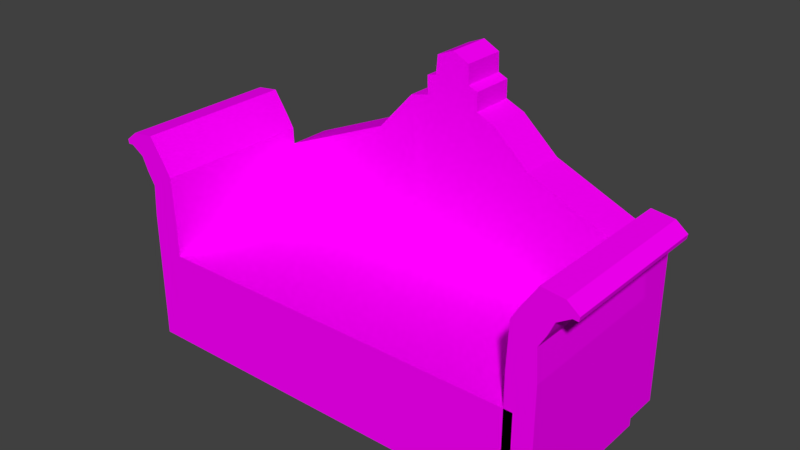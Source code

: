 # Source: OrphanageSofa.blend  (saved by Blender 2.79.0; exported with 4.5.12 LTS)
import bpy
from mathutils import Matrix  # noqa: F401  (used for matrix-valued properties, if any)

bpy.ops.wm.read_factory_settings(use_empty=True)
scene = bpy.context.scene
scene.name = 'Scene'

# ---- collections
col_collection_1 = bpy.data.collections.new('Collection 1'); scene.collection.children.link(col_collection_1)

# ---- images (referenced by path relative to the original .blend; pixels are not part of the script)
import os
ASSET_DIR = os.environ.get("B2B_ASSET_DIR", "")  # directory of the original .blend (textures are referenced by path, not embedded)
HERE = os.path.dirname(os.path.abspath(__file__))  # packed textures are extracted next to this script under _unpacked/

def load_image(name, relpath, width, height, colorspace="sRGB"):
    """Load a texture the original file referenced (path relative to the .blend, or extracted next to this script)."""
    p = next((c for c in (os.path.join(HERE, relpath), os.path.join(ASSET_DIR, relpath)) if relpath and os.path.exists(c)), "")
    if p:
        img = bpy.data.images.load(p, check_existing=True)
        img.name = name
    else:  # same state as the original file: an image datablock whose file is absent (Cycles renders it pink)
        img = bpy.data.images.new(name, width, height)
        img.source = "FILE"
        img.filepath = "//" + (relpath or name)
    img.colorspace_settings.name = colorspace
    return img
img_orphanage_sofa_textile_png_001 = load_image('orphanage_sofa_textile.png.001', 'orphanage_sofa_textile.png', 1024, 1024, 'sRGB')
img_orphanage_sofa_wood_png_001 = load_image('orphanage_sofa_wood.png.001', 'orphanage_sofa_wood.png', 1024, 1024, 'sRGB')

# ---- materials (node trees are filled in below, after node groups)
mat_material = bpy.data.materials.new('Material')
mat_material.alpha_threshold = 0.0
mat_material.diffuse_color = (0.8, 0.09913, 0.07989, 1.0)
mat_material.roughness = 0.5
mat_material.line_color = (0.0, 0.0, 0.0, 1.0)
mat_material_001 = bpy.data.materials.new('Material.001')
mat_material_001.alpha_threshold = 0.0
mat_material_001.diffuse_color = (0.01739, 0.007476, 0.0008177, 1.0)
mat_material_001.roughness = 0.5

# ---- material node trees
mat_material.use_nodes = True; mat_material.node_tree.nodes.clear()
_N = mat_material.node_tree.nodes; _L = mat_material.node_tree.links
n0 = _N.new('ShaderNodeOutputMaterial'); n0.name = 'Material Output'; n0.location = (300, 300)
n1 = _N.new('ShaderNodeBsdfDiffuse'); n1.name = 'Diffuse BSDF'; n1.location = (10, 300)
n2 = _N.new('ShaderNodeTexImage'); n2.name = 'Image Texture'; n2.location = (-180, 300)
n2.width = 140
n2.image = img_orphanage_sofa_textile_png_001
_L.new(n1.outputs[0], n0.inputs[0])
_L.new(n2.outputs[0], n1.inputs[0])
n0.is_active_output = True
mat_material_001.use_nodes = True; mat_material_001.node_tree.nodes.clear()
_N = mat_material_001.node_tree.nodes; _L = mat_material_001.node_tree.links
n0 = _N.new('ShaderNodeOutputMaterial'); n0.name = 'Material Output'; n0.location = (300, 300)
n1 = _N.new('ShaderNodeBsdfDiffuse'); n1.name = 'Diffuse BSDF'; n1.location = (10, 300)
n2 = _N.new('ShaderNodeTexImage'); n2.name = 'Image Texture'; n2.location = (-180, 300)
n2.width = 140
n2.image = img_orphanage_sofa_wood_png_001
_L.new(n1.outputs[0], n0.inputs[0])
_L.new(n2.outputs[0], n1.inputs[0])
n0.is_active_output = True

# ---- world
world_world = bpy.data.worlds.new('World'); scene.world = world_world
world_world.color = (0.05088, 0.05088, 0.05088)
world_world.use_sun_shadow = False
world_world.sun_shadow_jitter_overblur = 0.0
world_world.cycles.sampling_method = 'MANUAL'

# ---- meshes
me_cube_004 = bpy.data.meshes.new('Cube.004')
me_cube_004.from_pydata([(0.2365, 1.0, -1.0), (0.2365, -1.0, -1.0), (-0.1199, -1.0, -1.0), (-0.1199, 1.0, -1.0), (0.2365, 1.0, 0.6286), (0.2365, -1.0, 0.6286), (-0.1199, -1.0, 0.6286), (-0.1199, 1.0, 0.6286), (0.2119, 1.0, 1.029), (0.2119, -1.0, 1.029), (-0.09528, -1.0, 1.21), (-0.09528, 1.0, 1.21), (0.3063, 1.0, 1.19), (0.3063, -1.0, 1.19), (-0.0008578, -1.0, 1.37), (-0.0008577, 1.0, 1.37), (0.3811, 1.0, 1.357), (0.3811, -1.0, 1.357), (0.1927, -1.0, 1.66), (0.1927, 1.0, 1.66), (0.5461, 1.0, 1.46), (0.5461, -1.0, 1.46), (0.4727, -1.0, 1.626), (0.4727, 1.0, 1.626), (0.6099, 1.0, 1.454), (0.6099, -1.0, 1.454), (0.6205, -1.0, 1.509), (0.6205, 1.0, 1.509), (0.2365, 0.654, -1.0), (-0.1199, 0.654, -1.0), (0.2365, 0.654, 0.6286), (-0.1199, 0.654, 0.6286), (0.2119, 0.654, 1.029), (-0.09528, 0.654, 1.21), (0.3063, 0.654, 1.19), (-0.0008577, 0.654, 1.37), (0.3811, 0.654, 1.357), (0.1927, 0.654, 1.66), (0.5461, 0.654, 1.46), (0.4727, 0.654, 1.626), (0.6099, 0.654, 1.454), (0.6205, 0.654, 1.509), (0.2365, -0.5493, -1.0), (0.2365, -0.5493, 0.6286), (0.2119, -0.5493, 1.029), (0.3063, -0.5493, 1.19), (0.3811, -0.5493, 1.357), (0.5461, -0.5493, 1.46), (0.6099, -0.5493, 1.454), (-0.1199, -0.5493, -1.0), (-0.1199, -0.5493, 0.6286), (-0.09528, -0.5493, 1.21), (-0.0008578, -0.5493, 1.37), (0.1927, -0.5493, 1.66), (0.4727, -0.5493, 1.626), (0.6205, -0.5493, 1.509), (-0.0008578, -1.0, 1.37), (-0.0008577, 1.0, 1.37), (0.3063, 1.0, 1.19), (0.3063, -1.0, 1.19), (0.3063, 0.654, 1.19), (-0.0008577, 0.654, 1.37), (0.3063, -0.5493, 1.19), (-0.0008578, -0.5493, 1.37)], [], [(42, 1, 2, 49), (50, 6, 10, 51), (42, 43, 5, 1), (1, 5, 6, 2), (29, 31, 7, 3), (4, 0, 3, 7), (63, 56, 14, 52), (30, 4, 8, 32), (4, 7, 11, 8), (6, 5, 9, 10), (52, 14, 18, 53), (60, 58, 12, 34), (58, 57, 15, 12), (56, 59, 13, 14), (53, 18, 22, 54), (34, 12, 16, 36), (12, 15, 19, 16), (14, 13, 17, 18), (54, 22, 26, 55), (36, 16, 20, 38), (16, 19, 23, 20), (18, 17, 21, 22), (48, 55, 26, 25), (38, 20, 24, 40), (20, 23, 27, 24), (22, 21, 25, 26), (47, 38, 40, 48), (24, 27, 41, 40), (46, 36, 38, 47), (23, 39, 41, 27), (45, 34, 36, 46), (19, 37, 39, 23), (62, 60, 34, 45), (15, 35, 37, 19), (43, 30, 32, 44), (57, 61, 35, 15), (49, 50, 31, 29), (0, 4, 30, 28), (7, 31, 33, 11), (0, 28, 29, 3), (2, 6, 50, 49), (5, 43, 44, 9), (59, 62, 45, 13), (13, 45, 46, 17), (17, 46, 47, 21), (21, 47, 48, 25), (40, 41, 55, 48), (39, 54, 55, 41), (37, 53, 54, 39), (35, 52, 53, 37), (61, 63, 52, 35), (28, 30, 43, 42), (31, 50, 51, 33), (28, 42, 49, 29), (33, 51, 63, 61), (9, 44, 62, 59), (11, 33, 61, 57), (44, 32, 60, 62), (10, 9, 59, 56), (8, 11, 57, 58), (32, 8, 58, 60), (51, 10, 56, 63)])
me_cube_004.polygons.foreach_set('material_index', [1, 1, 1, 1, 1, 1, 1, 1, 1, 1, 1, 1, 1, 1, 1, 1, 1, 1, 1, 1, 1, 1, 1, 1, 1, 1, 1, 1, 1, 1, 0, 1, 1, 1, 0, 1, 0, 1, 1, 1, 1, 1, 1, 1, 1, 1, 1, 1, 1, 1, 1, 0, 0, 1, 0, 1, 1, 0, 1, 1, 1, 1])
_uv = me_cube_004.uv_layers.new(name='UVMap')
_uv.uv.foreach_set('vector', [0.0, 0.0, 1.0, 0.0, 1.0, 1.0, 0.0, 1.0, 0.0, 0.0, 1.0, 0.0, 1.0, 1.0, 0.0, 1.0, 0.0, 0.0, 1.0, 0.0, 1.0, 1.0, 0.0, 1.0, 0.0, 0.0, 1.0, 0.0, 1.0, 1.0, 0.0, 1.0, 0.0, 0.0, 1.0, 0.0, 1.0, 1.0, 0.0, 1.0, 0.0, 0.0, 1.0, 0.0, 1.0, 1.0, 0.0, 1.0, 0.0, 0.0, 1.0, 0.0, 1.0, 1.0, 0.0, 1.0, 0.0, 0.0, 1.0, 0.0, 1.0, 1.0, 0.0, 1.0, 0.0, 0.0, 1.0, 0.0, 1.0, 1.0, 0.0, 1.0, 0.0, 0.0, 1.0, 0.0, 1.0, 1.0, 0.0, 1.0, 0.0, 0.0, 1.0, 0.0, 1.0, 1.0, 0.0, 1.0, 0.0, 0.0, 1.0, 0.0, 1.0, 1.0, 0.0, 1.0, 0.0, 0.0, 1.0, 0.0, 1.0, 1.0, 0.0, 1.0, 0.0, 0.0, 1.0, 0.0, 1.0, 1.0, 0.0, 1.0, 0.0, 0.0, 1.0, 0.0, 1.0, 1.0, 0.0, 1.0, 0.0, 0.0, 1.0, 0.0, 1.0, 1.0, 0.0, 1.0, 0.0, 0.0, 1.0, 0.0, 1.0, 1.0, 0.0, 1.0, 0.0, 0.0, 1.0, 0.0, 1.0, 1.0, 0.0, 1.0, 0.0, 0.0, 1.0, 0.0, 1.0, 1.0, 0.0, 1.0, 0.0, 0.0, 1.0, 0.0, 1.0, 1.0, 0.0, 1.0, 0.0, 0.0, 1.0, 0.0, 1.0, 1.0, 0.0, 1.0, 0.0, 0.0, 1.0, 0.0, 1.0, 1.0, 0.0, 1.0, 0.0, 0.0, 1.0, 0.0, 1.0, 1.0, 0.0, 1.0, 0.0, 0.0, 1.0, 0.0, 1.0, 1.0, 0.0, 1.0, 0.0, 0.0, 1.0, 0.0, 1.0, 1.0, 0.0, 1.0, 0.0, 0.0, 1.0, 0.0, 1.0, 1.0, 0.0, 1.0, 0.0, 0.0, 1.0, 0.0, 1.0, 1.0, 0.0, 1.0, 0.0, 0.0, 1.0, 0.0, 1.0, 1.0, 0.0, 1.0, 0.0, 0.0, 1.0, 0.0, 1.0, 1.0, 0.0, 1.0, 0.0, 0.0, 1.0, 0.0, 1.0, 1.0, 0.0, 1.0, 0.0, 0.0, 1.0, 0.0, 1.0, 1.0, 0.0, 1.0, 0.0, 0.0, 1.0, 0.0, 1.0, 1.0, 0.0, 1.0, 0.0, 0.0, 1.0, 0.0, 1.0, 1.0, 0.0, 1.0, 0.0, 0.0, 1.0, 0.0, 1.0, 1.0, 0.0, 1.0, 0.0, 0.0, 1.0, 0.0, 1.0, 1.0, 0.0, 1.0, 0.0, 0.0, 1.0, 0.0, 1.0, 1.0, 0.0, 1.0, 0.0, 0.0, 1.0, 0.0, 1.0, 1.0, 0.0, 1.0, 0.0, 0.0, 1.0, 0.0, 1.0, 1.0, 0.0, 1.0, 0.0, 0.0, 1.0, 0.0, 1.0, 1.0, 0.0, 1.0, 0.0, 0.0, 1.0, 0.0, 1.0, 1.0, 0.0, 1.0, 0.0, 0.0, 1.0, 0.0, 1.0, 1.0, 0.0, 1.0, 0.0, 0.0, 1.0, 0.0, 1.0, 1.0, 0.0, 1.0, 0.0, 0.0, 1.0, 0.0, 1.0, 1.0, 0.0, 1.0, 0.0, 0.0, 1.0, 0.0, 1.0, 1.0, 0.0, 1.0, 0.0, 0.0, 1.0, 0.0, 1.0, 1.0, 0.0, 1.0, 0.0, 0.0, 1.0, 0.0, 1.0, 1.0, 0.0, 1.0, 0.0, 0.0, 1.0, 0.0, 1.0, 1.0, 0.0, 1.0, 0.0, 0.0, 1.0, 0.0, 1.0, 1.0, 0.0, 1.0, 0.0, 0.0, 1.0, 0.0, 1.0, 1.0, 0.0, 1.0, 0.0, 0.0, 1.0, 0.0, 1.0, 1.0, 0.0, 1.0, 0.0, 0.0, 1.0, 0.0, 1.0, 1.0, 0.0, 1.0, 0.0, 0.0, 1.0, 0.0, 1.0, 1.0, 0.0, 1.0, 0.0, 0.0, 1.0, 0.0, 1.0, 1.0, 0.0, 1.0, 0.0, 0.0, 1.0, 0.0, 1.0, 1.0, 0.0, 1.0, 0.0, 0.0, 1.0, 0.0, 1.0, 1.0, 0.0, 1.0, 0.0, 0.0, 1.0, 0.0, 1.0, 1.0, 0.0, 1.0, 0.0, 0.0, 1.0, 0.0, 1.0, 1.0, 0.0, 1.0, 0.0, 0.0, 1.0, 0.0, 1.0, 1.0, 0.0, 1.0, 0.0, 0.0, 1.0, 0.0, 1.0, 1.0, 0.0, 1.0, 0.0, 0.0, 1.0, 0.0, 1.0, 1.0, 0.0, 1.0, 0.0, 0.0, 1.0, 0.0, 1.0, 1.0, 0.0, 1.0, 0.0, 0.0, 1.0, 0.0, 1.0, 1.0, 0.0, 1.0])
me_cube_004.materials.append(mat_material)
me_cube_004.materials.append(mat_material_001)
me_cube_004.use_remesh_preserve_volume = False
me_cube_004.use_remesh_preserve_attributes = False
me_cube_004.use_mirror_vertex_groups = False
me_cube_004.update()
me_cube_003 = bpy.data.meshes.new('Cube.003')
me_cube_003.from_pydata([(0.2365, 1.0, -1.0), (0.2365, -1.0, -1.0), (-0.1199, -1.0, -1.0), (-0.1199, 1.0, -1.0), (0.2365, 1.0, 0.6286), (0.2365, -1.0, 0.6286), (-0.1199, -1.0, 0.6286), (-0.1199, 1.0, 0.6286), (0.2119, 1.0, 1.029), (0.2119, -1.0, 1.029), (-0.09528, -1.0, 1.21), (-0.09528, 1.0, 1.21), (0.3063, 1.0, 1.19), (0.3063, -1.0, 1.19), (-0.0008578, -1.0, 1.37), (-0.0008577, 1.0, 1.37), (0.3811, 1.0, 1.357), (0.3811, -1.0, 1.357), (0.1927, -1.0, 1.66), (0.1927, 1.0, 1.66), (0.5461, 1.0, 1.46), (0.5461, -1.0, 1.46), (0.4727, -1.0, 1.626), (0.4727, 1.0, 1.626), (0.6099, 1.0, 1.454), (0.6099, -1.0, 1.454), (0.6205, -1.0, 1.509), (0.6205, 1.0, 1.509), (0.2365, 0.654, -1.0), (-0.1199, 0.654, -1.0), (0.2365, 0.654, 0.6286), (-0.1199, 0.654, 0.6286), (0.2119, 0.654, 1.029), (-0.09528, 0.654, 1.21), (0.3063, 0.654, 1.19), (-0.0008577, 0.654, 1.37), (0.3811, 0.654, 1.357), (0.1927, 0.654, 1.66), (0.5461, 0.654, 1.46), (0.4727, 0.654, 1.626), (0.6099, 0.654, 1.454), (0.6205, 0.654, 1.509), (0.2365, -0.5493, -1.0), (0.2365, -0.5493, 0.6286), (0.2119, -0.5493, 1.029), (0.3063, -0.5493, 1.19), (0.3811, -0.5493, 1.357), (0.5461, -0.5493, 1.46), (0.6099, -0.5493, 1.454), (-0.1199, -0.5493, -1.0), (-0.1199, -0.5493, 0.6286), (-0.09528, -0.5493, 1.21), (-0.0008578, -0.5493, 1.37), (0.1927, -0.5493, 1.66), (0.4727, -0.5493, 1.626), (0.6205, -0.5493, 1.509), (-0.0008578, -1.0, 1.37), (-0.0008577, 1.0, 1.37), (0.3063, 1.0, 1.19), (0.3063, -1.0, 1.19), (0.3063, 0.654, 1.19), (-0.0008577, 0.654, 1.37), (0.3063, -0.5493, 1.19), (-0.0008578, -0.5493, 1.37)], [], [(42, 1, 2, 49), (50, 6, 10, 51), (42, 43, 5, 1), (1, 5, 6, 2), (29, 31, 7, 3), (4, 0, 3, 7), (63, 56, 14, 52), (30, 4, 8, 32), (4, 7, 11, 8), (6, 5, 9, 10), (52, 14, 18, 53), (60, 58, 12, 34), (58, 57, 15, 12), (56, 59, 13, 14), (53, 18, 22, 54), (34, 12, 16, 36), (12, 15, 19, 16), (14, 13, 17, 18), (54, 22, 26, 55), (36, 16, 20, 38), (16, 19, 23, 20), (18, 17, 21, 22), (48, 55, 26, 25), (38, 20, 24, 40), (20, 23, 27, 24), (22, 21, 25, 26), (47, 38, 40, 48), (24, 27, 41, 40), (46, 36, 38, 47), (23, 39, 41, 27), (45, 34, 36, 46), (19, 37, 39, 23), (62, 60, 34, 45), (15, 35, 37, 19), (43, 30, 32, 44), (57, 61, 35, 15), (49, 50, 31, 29), (0, 4, 30, 28), (7, 31, 33, 11), (0, 28, 29, 3), (2, 6, 50, 49), (5, 43, 44, 9), (59, 62, 45, 13), (13, 45, 46, 17), (17, 46, 47, 21), (21, 47, 48, 25), (40, 41, 55, 48), (39, 54, 55, 41), (37, 53, 54, 39), (35, 52, 53, 37), (61, 63, 52, 35), (28, 30, 43, 42), (31, 50, 51, 33), (28, 42, 49, 29), (33, 51, 63, 61), (9, 44, 62, 59), (11, 33, 61, 57), (44, 32, 60, 62), (10, 9, 59, 56), (8, 11, 57, 58), (32, 8, 58, 60), (51, 10, 56, 63)])
me_cube_003.polygons.foreach_set('material_index', [1, 1, 1, 1, 1, 1, 1, 1, 1, 1, 1, 1, 1, 1, 1, 1, 1, 1, 1, 1, 1, 1, 1, 1, 1, 1, 1, 1, 1, 1, 0, 1, 1, 1, 0, 1, 0, 1, 1, 1, 1, 1, 1, 1, 1, 1, 1, 1, 1, 1, 1, 0, 0, 1, 0, 1, 1, 0, 1, 1, 1, 1])
_uv = me_cube_003.uv_layers.new(name='UVMap')
_uv.uv.foreach_set('vector', [0.0, 0.0, 0.0, 0.0, 0.0, 0.0, 0.0, 0.0, 0.5554, 0.8395, 0.6563, 0.8395, 0.6563, 0.961, 0.5554, 0.961, 0.0, 0.0, 0.0, 0.0, 0.0, 0.0, 0.0, 0.0, 0.0, 0.0, 0.0, 0.0, 0.0, 0.0, 0.0, 0.0, 0.1575, 7.976e-05, 0.2201, 0.3402, 0.1419, 0.3507, 0.08012, 0.01249, 0.06387, 0.3653, 7.976e-05, 0.02548, 0.08012, 0.01249, 0.1419, 0.3507, 0.0, 0.0, 0.0, 0.0, 0.0, 0.0, 0.0, 0.0, 0.0, 0.0, 0.0, 0.0, 0.0, 0.0, 0.0, 0.0, 0.06387, 0.3653, 0.1419, 0.3507, 0.1618, 0.4625, 0.0884, 0.4467, 0.0, 0.0, 0.0, 0.0, 0.0, 0.0, 0.0, 0.0, 0.1008, 0.5772, 7.976e-05, 0.5718, 0.004498, 0.4992, 0.1052, 0.5046, 0.0, 0.0, 0.0, 0.0, 0.0, 0.0, 0.0, 0.0, 0.0, 0.0, 0.0, 0.0, 0.0, 0.0, 0.0, 0.0, 0.0, 0.0, 0.0, 0.0, 0.0, 0.0, 0.0, 0.0, 0.0, 0.0, 0.0, 0.0, 0.0, 0.0, 0.0, 0.0, 0.0, 0.0, 0.0, 0.0, 0.0, 0.0, 0.0, 0.0, 0.5268, 0.5954, 0.447, 0.5955, 0.4515, 0.5229, 0.5222, 0.5573, 0.0, 0.0, 0.0, 0.0, 0.0, 0.0, 0.0, 0.0, 0.0, 0.0, 0.0, 0.0, 0.0, 0.0, 0.0, 0.0, 0.0, 0.0, 0.0, 0.0, 0.0, 0.0, 0.0, 0.0, 0.5222, 0.5573, 0.4515, 0.5229, 0.5092, 0.4992, 0.5423, 0.5213, 0.0, 0.0, 0.0, 0.0, 0.0, 0.0, 0.0, 0.0, 0.0, 0.0, 0.0, 0.0, 0.0, 0.0, 0.0, 0.0, 0.0, 0.0, 0.0, 0.0, 0.0, 0.0, 0.0, 0.0, 0.5423, 0.5213, 0.5092, 0.4992, 0.5511, 0.5046, 0.5553, 0.5156, 0.0, 0.0, 0.0, 0.0, 0.0, 0.0, 0.0, 0.0, 0.0, 0.0, 0.0, 0.0, 0.0, 0.0, 0.0, 0.0, 0.0, 0.0, 0.0, 0.0, 0.0, 0.0, 0.0, 0.0, 0.0, 0.0, 0.0, 0.0, 0.0, 0.0, 0.0, 0.0, 0.0, 0.0, 0.0, 0.0, 0.0, 0.0, 0.0, 0.0, 0.0, 0.0, 0.0, 0.0, 0.0, 0.0, 0.0, 0.0, 0.0, 0.0, 0.0, 0.0, 0.0, 0.0, 0.0, 0.0, 0.0, 0.0, 0.0, 0.0, 0.0, 0.0, 0.0, 0.0, 0.447, 0.5955, 0.3697, 0.5914, 0.3741, 0.5188, 0.4515, 0.5229, 0.0, 0.0, 0.0, 0.0, 0.0, 0.0, 0.0, 0.0, 0.0, 0.0, 0.0, 0.0, 0.0, 0.0, 0.0, 0.0, 0.9999, 0.8535, 0.3205, 0.8535, 0.3205, 9.237e-05, 0.9999, 9.237e-05, 0.0, 0.0, 0.0, 0.0, 0.0, 0.0, 0.0, 0.0, 0.1419, 0.3507, 0.2201, 0.3402, 0.2339, 0.4613, 0.1618, 0.4625, 0.0, 0.0, 0.0, 0.0, 0.0, 0.0, 0.0, 0.0, 0.6563, 0.4992, 0.6563, 0.8395, 0.5554, 0.8395, 0.5554, 0.4992, 0.0, 0.0, 0.0, 0.0, 0.0, 0.0, 0.0, 0.0, 0.0, 0.0, 0.0, 0.0, 0.0, 0.0, 0.0, 0.0, 0.0, 0.0, 0.0, 0.0, 0.0, 0.0, 0.0, 0.0, 0.0, 0.0, 0.0, 0.0, 0.0, 0.0, 0.0, 0.0, 0.0, 0.0, 0.0, 0.0, 0.0, 0.0, 0.0, 0.0, 0.0, 0.0, 0.0, 0.0, 0.0, 0.0, 0.0, 0.0, 0.0, 0.0, 0.0, 0.0, 0.0, 0.0, 0.0, 0.0, 0.0, 0.0, 0.0, 0.0, 0.0, 0.0, 0.0, 0.0, 0.3697, 0.5914, 0.1008, 0.5772, 0.1052, 0.5046, 0.3741, 0.5188, 0.0, 0.0, 0.0, 0.0, 0.0, 0.0, 0.0, 0.0, 0.0, 0.0, 0.0, 0.0, 0.0, 0.0, 0.0, 0.0, 0.3205, 9.237e-05, 0.3205, 0.8535, 0.07783, 0.8535, 0.07783, 9.242e-05, 0.0, 0.0, 0.0, 0.0, 0.0, 0.0, 0.0, 0.0, 0.07783, 9.242e-05, 0.07783, 0.8535, 9.253e-05, 0.8535, 9.237e-05, 9.245e-05, 0.0, 0.0, 0.0, 0.0, 0.0, 0.0, 0.0, 0.0, 0.1618, 0.4625, 0.2339, 0.4613, 0.2339, 0.4991, 0.1589, 0.4991, 0.0, 0.0, 0.0, 0.0, 0.0, 0.0, 0.0, 0.0, 0.0, 0.0, 0.0, 0.0, 0.0, 0.0, 0.0, 0.0, 0.0884, 0.4467, 0.1618, 0.4625, 0.1589, 0.4991, 0.08003, 0.4865, 0.0, 0.0, 0.0, 0.0, 0.0, 0.0, 0.0, 0.0, 0.5554, 0.961, 0.6563, 0.961, 0.6563, 0.9999, 0.5554, 0.9999])
me_cube_003.materials.append(mat_material)
me_cube_003.materials.append(mat_material_001)
me_cube_003.use_remesh_preserve_volume = False
me_cube_003.use_remesh_preserve_attributes = False
me_cube_003.use_mirror_vertex_groups = False
me_cube_003.update()
me_cube_001 = bpy.data.meshes.new('Cube.001')
me_cube_001.from_pydata([(4.0, -0.4354, -1.0), (4.0, -1.0, -1.0), (-1.0, -1.0, -1.0), (-1.0, -0.4354, -1.0), (4.0, -0.4354, 1.0), (4.0, -1.0, 1.0), (-1.0, -1.0, 1.0), (-1.0, -0.4354, 1.0), (2.553, -0.4354, -1.0), (2.553, -1.0, -1.0), (2.553, -0.4354, 1.617), (2.553, -1.0, 1.617), (0.4682, -0.4354, -1.0), (0.4682, -1.0, -1.0), (0.4682, -0.4354, 1.622), (0.4682, -1.0, 1.622), (1.493, -0.4354, -1.0), (1.493, -1.0, -1.0), (1.493, -0.4354, 2.234), (1.493, -1.0, 2.234), (0.9326, -0.4354, -1.0), (0.9326, -1.0, -1.0), (0.9326, -0.4354, 2.127), (0.9326, -1.0, 2.127), (2.089, -0.4354, -1.0), (2.089, -1.0, -1.0), (2.089, -0.4354, 2.033), (2.089, -1.0, 2.033), (1.849, -0.4354, -1.0), (1.849, -1.0, -1.0), (1.849, -0.4354, 2.137), (1.849, -1.0, 2.137), (1.165, -0.4354, -1.0), (1.165, -1.0, -1.0), (1.165, -0.4354, 2.18), (1.165, -1.0, 2.18), (1.49, -0.4354, 2.465), (1.49, -1.0, 2.465), (1.846, -0.4354, 2.368), (1.846, -1.0, 2.368), (1.161, -0.4354, 2.412), (1.161, -1.0, 2.412), (1.731, -0.4354, -1.0), (1.731, -1.0, -1.0), (1.731, -0.4354, 2.188), (1.731, -1.0, 2.188), (1.728, -0.4354, 2.419), (1.728, -1.0, 2.419), (1.281, -0.4354, -1.0), (1.281, -1.0, -1.0), (1.281, -0.4354, 2.207), (1.281, -1.0, 2.207), (1.278, -0.4354, 2.439), (1.278, -1.0, 2.439), (1.512, -0.4354, 2.765), (1.512, -1.0, 2.765), (1.719, -0.4354, 2.658), (1.719, -1.0, 2.658), (1.299, -0.4354, 2.678), (1.299, -1.0, 2.678), (4.0, -0.4354, 0.77), (4.0, -1.0, 0.77), (-1.0, -1.0, 0.77), (-1.0, -0.4354, 0.77), (2.553, -0.4354, 1.316), (2.553, -1.0, 1.316), (0.4682, -0.4354, 1.32), (0.4682, -1.0, 1.32), (1.493, -1.0, 1.33), (1.493, -0.4354, 1.862), (1.003, -1.006, 1.357), (0.9326, -0.4354, 1.768), (2.089, -0.4354, 1.684), (2.089, -1.0, 1.351), (1.849, -0.4354, 1.776), (1.849, -1.0, 1.375), (1.165, -0.4354, 1.815), (1.165, -1.0, 1.357), (1.731, -0.4354, 1.821), (1.731, -1.0, 1.325), (1.281, -1.0, 1.307), (1.281, -0.4354, 1.838), (4.0, -1.0, -1.0), (-1.0, -1.0, -1.0), (2.553, -1.0, -1.0), (0.4682, -1.0, -1.0), (1.493, -1.0, -1.0), (0.9326, -1.0, -1.0), (2.089, -1.0, -1.0), (1.849, -1.0, -1.0), (1.165, -1.0, -1.0), (1.731, -1.0, -1.0), (1.281, -1.0, -1.0), (4.0, -1.0, 0.77), (-1.0, -1.0, 0.77), (2.553, -1.0, 1.316), (0.4682, -1.0, 1.32), (1.493, -1.0, 1.33), (1.003, -1.006, 1.357), (2.089, -1.0, 1.351), (1.849, -1.0, 1.375), (1.165, -1.0, 1.357), (1.731, -1.0, 1.325), (1.281, -1.0, 1.307)], [], [(12, 13, 2, 3), (14, 7, 6, 15), (60, 4, 5, 61), (67, 15, 6, 62), (62, 6, 7, 63), (66, 12, 3, 63), (60, 0, 8, 64), (61, 5, 11, 65), (4, 10, 11, 5), (0, 1, 9, 8), (71, 20, 12, 66), (70, 23, 15, 67), (22, 14, 15, 23), (20, 21, 13, 12), (42, 43, 17, 16), (45, 31, 39, 47), (79, 45, 19, 68), (78, 42, 16, 69), (32, 33, 21, 20), (34, 22, 23, 35), (77, 35, 23, 70), (76, 32, 20, 71), (64, 8, 24, 72), (65, 11, 27, 73), (10, 26, 27, 11), (8, 9, 25, 24), (72, 24, 28, 74), (73, 27, 31, 75), (26, 30, 31, 27), (24, 25, 29, 28), (81, 48, 32, 76), (80, 51, 35, 77), (51, 19, 37, 53), (48, 49, 33, 32), (47, 46, 56, 57), (52, 40, 41, 53), (34, 35, 41, 40), (44, 18, 36, 46), (50, 34, 40, 52), (31, 30, 38, 39), (30, 44, 46, 38), (38, 46, 47, 39), (74, 28, 42, 78), (75, 31, 45, 79), (19, 45, 47, 37), (28, 29, 43, 42), (18, 50, 52, 36), (52, 53, 59, 58), (16, 17, 49, 48), (35, 51, 53, 41), (68, 19, 51, 80), (69, 16, 48, 81), (56, 54, 55, 57), (54, 58, 59, 55), (36, 52, 58, 54), (46, 36, 54, 56), (53, 37, 55, 59), (37, 47, 57, 55), (18, 69, 81, 50), (30, 74, 78, 44), (50, 81, 76, 34), (26, 72, 74, 30), (10, 64, 72, 26), (34, 76, 71, 22), (44, 78, 69, 18), (22, 71, 66, 14), (4, 60, 64, 10), (14, 66, 63, 7), (2, 62, 63, 3), (0, 60, 61, 1), (86, 97, 103, 92), (89, 100, 102, 91), (92, 103, 101, 90), (88, 99, 100, 89), (84, 95, 99, 88), (90, 101, 98, 87), (91, 102, 97, 86), (87, 98, 96, 85), (82, 93, 95, 84), (85, 96, 94, 83)])
me_cube_001.polygons.foreach_set('material_index', [0, 1, 0, 1, 0, 0, 0, 1, 1, 0, 0, 1, 0, 0, 0, 1, 1, 0, 0, 1, 1, 0, 0, 1, 1, 0, 0, 1, 1, 0, 0, 1, 1, 0, 1, 0, 0, 0, 0, 1, 0, 1, 0, 1, 1, 0, 0, 0, 0, 1, 1, 0, 1, 0, 0, 0, 1, 1, 0, 0, 0, 0, 0, 0, 0, 0, 0, 0, 0, 0, 0, 0, 0, 0, 0, 0, 0, 0, 0, 0])
_uv = me_cube_001.uv_layers.new(name='UVMap')
_uv.uv.foreach_set('vector', [0.0, 0.0, 0.0, 0.0, 0.0, 0.0, 0.0, 0.0, 0.2605, 0.466, 9.817e-05, 0.229, 0.04947, 0.07223, 0.3098, 0.3092, 0.0, 0.0, 0.0, 0.0, 0.0, 0.0, 0.0, 0.0, 0.3149, 0.2147, 0.3098, 0.3092, 0.04947, 0.07223, 0.05334, 9.856e-05, 0.0, 0.0, 0.0, 0.0, 0.0, 0.0, 0.0, 0.0, 0.0, 0.0, 0.0, 0.0, 0.0, 0.0, 0.0, 0.0, 0.0, 0.0, 0.0, 0.0, 0.0, 0.0, 0.0, 0.0, 0.9363, 9.817e-05, 0.9435, 0.07037, 0.6989, 0.3404, 0.6934, 0.2443, 0.9999, 0.2156, 0.7619, 0.4826, 0.6989, 0.3404, 0.9435, 0.07037, 0.0, 0.0, 0.0, 0.0, 0.0, 0.0, 0.0, 0.0, 0.0, 0.0, 0.0, 0.0, 0.0, 0.0, 0.0, 0.0, 0.413, 0.2417, 0.387, 0.4811, 0.3098, 0.3092, 0.3149, 0.2147, 0.0, 0.0, 0.0, 0.0, 0.0, 0.0, 0.0, 0.0, 0.0, 0.0, 0.0, 0.0, 0.0, 0.0, 0.0, 0.0, 0.0, 0.0, 0.0, 0.0, 0.0, 0.0, 0.0, 0.0, 0.5342, 0.5363, 0.5616, 0.5258, 0.5462, 0.5946, 0.5252, 0.6119, 0.5479, 0.2502, 0.5342, 0.5363, 0.4876, 0.5356, 0.5038, 0.2469, 0.0, 0.0, 0.0, 0.0, 0.0, 0.0, 0.0, 0.0, 0.0, 0.0, 0.0, 0.0, 0.0, 0.0, 0.0, 0.0, 0.3964, 0.6734, 0.3544, 0.6501, 0.387, 0.4811, 0.4289, 0.5045, 0.4428, 0.2462, 0.4289, 0.5045, 0.387, 0.4811, 0.413, 0.2417, 0.0, 0.0, 0.0, 0.0, 0.0, 0.0, 0.0, 0.0, 0.0, 0.0, 0.0, 0.0, 0.0, 0.0, 0.0, 0.0, 0.6934, 0.2443, 0.6989, 0.3404, 0.6075, 0.4738, 0.6112, 0.2604, 0.7619, 0.4826, 0.6781, 0.6011, 0.6075, 0.4738, 0.6989, 0.3404, 0.0, 0.0, 0.0, 0.0, 0.0, 0.0, 0.0, 0.0, 0.0, 0.0, 0.0, 0.0, 0.0, 0.0, 0.0, 0.0, 0.6112, 0.2604, 0.6075, 0.4738, 0.5616, 0.5258, 0.5668, 0.2661, 0.6781, 0.6011, 0.6437, 0.6567, 0.5616, 0.5258, 0.6075, 0.4738, 0.0, 0.0, 0.0, 0.0, 0.0, 0.0, 0.0, 0.0, 0.0, 0.0, 0.0, 0.0, 0.0, 0.0, 0.0, 0.0, 0.4651, 0.2337, 0.4494, 0.5168, 0.4289, 0.5045, 0.4428, 0.2462, 0.4494, 0.5168, 0.4876, 0.5356, 0.4784, 0.6047, 0.4427, 0.5855, 0.0, 0.0, 0.0, 0.0, 0.0, 0.0, 0.0, 0.0, 0.5252, 0.6119, 0.5917, 0.7432, 0.5565, 0.7916, 0.5043, 0.6705, 0.408, 0.7432, 0.3884, 0.7308, 0.4232, 0.5731, 0.4427, 0.5855, 0.0, 0.0, 0.0, 0.0, 0.0, 0.0, 0.0, 0.0, 0.0, 0.0, 0.0, 0.0, 0.0, 0.0, 0.0, 0.0, 0.0, 0.0, 0.0, 0.0, 0.0, 0.0, 0.0, 0.0, 0.5616, 0.5258, 0.6437, 0.6567, 0.6113, 0.7135, 0.5462, 0.5946, 0.0, 0.0, 0.0, 0.0, 0.0, 0.0, 0.0, 0.0, 0.6113, 0.7135, 0.5917, 0.7432, 0.5252, 0.6119, 0.5462, 0.5946, 0.0, 0.0, 0.0, 0.0, 0.0, 0.0, 0.0, 0.0, 0.5668, 0.2661, 0.5616, 0.5258, 0.5342, 0.5363, 0.5479, 0.2502, 0.4876, 0.5356, 0.5342, 0.5363, 0.5252, 0.6119, 0.4784, 0.6047, 0.0, 0.0, 0.0, 0.0, 0.0, 0.0, 0.0, 0.0, 0.0, 0.0, 0.0, 0.0, 0.0, 0.0, 0.0, 0.0, 0.0, 0.0, 0.0, 0.0, 0.0, 0.0, 0.0, 0.0, 0.0, 0.0, 0.0, 0.0, 0.0, 0.0, 0.0, 0.0, 0.4289, 0.5045, 0.4494, 0.5168, 0.4427, 0.5855, 0.4232, 0.5731, 0.5038, 0.2469, 0.4876, 0.5356, 0.4494, 0.5168, 0.4651, 0.2337, 0.0, 0.0, 0.0, 0.0, 0.0, 0.0, 0.0, 0.0, 0.5565, 0.7916, 0.5197, 0.8323, 0.4707, 0.6925, 0.5043, 0.6705, 0.0, 0.0, 0.0, 0.0, 0.0, 0.0, 0.0, 0.0, 0.0, 0.0, 0.0, 0.0, 0.0, 0.0, 0.0, 0.0, 0.0, 0.0, 0.0, 0.0, 0.0, 0.0, 0.0, 0.0, 0.4427, 0.5855, 0.4784, 0.6047, 0.4707, 0.6925, 0.4384, 0.655, 0.4784, 0.6047, 0.5252, 0.6119, 0.5043, 0.6705, 0.4707, 0.6925, 0.07296, 0.899, 0.004436, 0.899, 9.817e-05, 0.8325, 0.06805, 0.8325, 0.0, 0.0, 0.0, 0.0, 0.0, 0.0, 0.0, 0.0, 0.0, 0.0, 0.0, 0.0, 0.0, 0.0, 0.0, 0.0, 0.0, 0.0, 0.0, 0.0, 0.0, 0.0, 0.0, 0.0, 0.0, 0.0, 0.0, 0.0, 0.0, 0.0, 0.0, 0.0, 0.3964, 0.6734, 0.3614, 0.7721, 0.3201, 0.7471, 0.3544, 0.6501, 0.0, 0.0, 0.0, 0.0, 0.0, 0.0, 0.0, 0.0, 0.0, 0.0, 0.0, 0.0, 0.0, 0.0, 0.0, 0.0, 0.0, 0.0, 0.0, 0.0, 0.0, 0.0, 0.0, 0.0, 0.0, 0.0, 0.0, 0.0, 0.0, 0.0, 0.0, 0.0, 0.0, 0.0, 0.0, 0.0, 0.0, 0.0, 0.0, 0.0, 0.0, 0.0, 0.0, 0.0, 0.0, 0.0, 0.0, 0.0, 0.4986, 0.0001306, 0.4986, 0.7922, 0.4562, 0.7842, 0.4562, 0.000134, 0.5698, 0.0001249, 0.5698, 0.8075, 0.5462, 0.7904, 0.5462, 0.0001267, 0.4562, 0.000134, 0.4562, 0.7842, 0.433, 0.8013, 0.433, 0.0001359, 0.6177, 0.000121, 0.6177, 0.7992, 0.5698, 0.8075, 0.5698, 0.0001249, 0.7106, 0.0001134, 0.7106, 0.7874, 0.6177, 0.7992, 0.6177, 0.000121, 0.433, 0.0001359, 0.433, 0.8013, 0.4007, 0.8015, 0.3865, 0.0001364, 0.5462, 0.0001267, 0.5462, 0.7904, 0.4986, 0.7922, 0.4986, 0.0001306, 0.3865, 0.0001364, 0.4007, 0.8015, 0.2937, 0.7888, 0.2937, 0.0001356, 0.9999, 8.985e-05, 0.9999, 0.6018, 0.7106, 0.7874, 0.7106, 0.0001134, 0.2937, 0.0001356, 0.2937, 0.7888, 8.985e-05, 0.6018, 9.18e-05, 0.0001329])
me_cube_001.materials.append(mat_material)
me_cube_001.materials.append(mat_material_001)
me_cube_001.use_remesh_preserve_volume = False
me_cube_001.use_remesh_preserve_attributes = False
me_cube_001.use_mirror_vertex_groups = False
me_cube_001.update()
me_cube = bpy.data.meshes.new('Cube')
me_cube.from_pydata([(3.912, 1.0, -1.0), (3.912, -1.0, -1.0), (-0.9121, -1.0, -1.0), (-0.9121, 1.0, -1.0), (3.912, 1.0, 0.1973), (3.912, -1.0, 0.1973), (-0.9121, -1.0, 0.1973), (-0.9121, 1.0, 0.1973)], [], [(0, 1, 2, 3), (4, 7, 6, 5), (0, 4, 5, 1), (1, 5, 6, 2), (2, 6, 7, 3), (4, 0, 3, 7)])
_uv = me_cube.uv_layers.new(name='UVMap')
_uv.uv.foreach_set('vector', [0.0, 0.0, 1.0, 0.0, 1.0, 1.0, 0.0, 1.0, 0.0, 0.0, 1.0, 0.0, 1.0, 1.0, 0.0, 1.0, 0.0, 0.0, 1.0, 0.0, 1.0, 1.0, 0.0, 1.0, 0.0, 0.0, 1.0, 0.0, 1.0, 1.0, 0.0, 1.0, 0.0, 0.0, 1.0, 0.0, 1.0, 1.0, 0.0, 1.0, 0.0, 0.0, 1.0, 0.0, 1.0, 1.0, 0.0, 1.0])
me_cube.materials.append(mat_material)
me_cube.use_remesh_preserve_volume = False
me_cube.use_remesh_preserve_attributes = False
me_cube.use_mirror_vertex_groups = False
me_cube.update()

# ---- objects
ob_cube_002 = bpy.data.objects.new('Cube.002', me_cube_004)
ob_cube_003 = bpy.data.objects.new('Cube.003', me_cube_003)
ob_cube_001 = bpy.data.objects.new('Cube.001', me_cube_001)
ob_cube = bpy.data.objects.new('Cube', me_cube)

# ---- transforms, parenting, visibility, modifiers, constraints
ob_cube_002.location = (3.821, 0.0, 0.0)
ob_cube_002.lock_rotations_4d = False
ob_cube_002.empty_display_type = 'ARROWS'
ob_cube_002.lineart.crease_threshold = 0.0
ob_cube_003.location = (-1.102, 0.0, 0.0)
ob_cube_003.rotation_euler = (0.0, -0.0, -3.142)
ob_cube_003.lock_rotations_4d = False
ob_cube_003.empty_display_type = 'ARROWS'
ob_cube_003.lineart.crease_threshold = 0.0
ob_cube_001.location = (0.0, 2.0, 0.0)
ob_cube_001.lock_rotations_4d = False
ob_cube_001.empty_display_type = 'ARROWS'
ob_cube_001.lineart.crease_threshold = 0.0
ob_cube.location = (-0.1021, 0.0, 0.0)
ob_cube.lock_rotations_4d = False
ob_cube.empty_display_type = 'ARROWS'
ob_cube.lineart.crease_threshold = 0.0

# ---- collection membership
col_collection_1.objects.link(ob_cube_002)
col_collection_1.objects.link(ob_cube_003)
col_collection_1.objects.link(ob_cube_001)
col_collection_1.objects.link(ob_cube)

# ---- scene / render settings (as saved in the file)
scene.frame_start = 1; scene.frame_end = 250; scene.frame_set(0)
scene.render.engine = 'CYCLES'
scene.render.resolution_percentage = 50
scene.render.dither_intensity = 0.0
scene.cycles.use_denoising = False
scene.cycles.samples = 128
scene.cycles.sampling_pattern = 'TABULATED_SOBOL'
scene.cycles.use_adaptive_sampling = False
scene.cycles.use_light_tree = False
scene.cycles.blur_glossy = 0.0
scene.cycles.sample_clamp_indirect = 0.0
scene.view_settings.view_transform = 'Standard'
bpy.context.view_layer.update()

# ---- added for rendering (the .blend has no active camera and no usable light): camera, sun
cam_auto = bpy.data.cameras.new('AutoCamera')
cam_auto.lens = 50.0
cam_auto.sensor_width = 36.0
cam_auto.clip_end = 1000.0
ob_auto_camera = bpy.data.objects.new('AutoCamera', cam_auto)
scene.collection.objects.link(ob_auto_camera)
ob_auto_camera.location = (8.45053, -8.22702, 6.55524)
ob_auto_camera.rotation_euler = (1.09748, -7.21219e-08, 0.694738)
scene.camera = ob_auto_camera
light_auto_sun = bpy.data.lights.new('AutoSun', 'SUN')
light_auto_sun.energy = 3.0
light_auto_sun.angle = 0.0523599
ob_auto_sun = bpy.data.objects.new('AutoSun', light_auto_sun)
scene.collection.objects.link(ob_auto_sun)
ob_auto_sun.rotation_euler = (0.872665, 0.174533, 0.523599)
bpy.context.view_layer.update()
